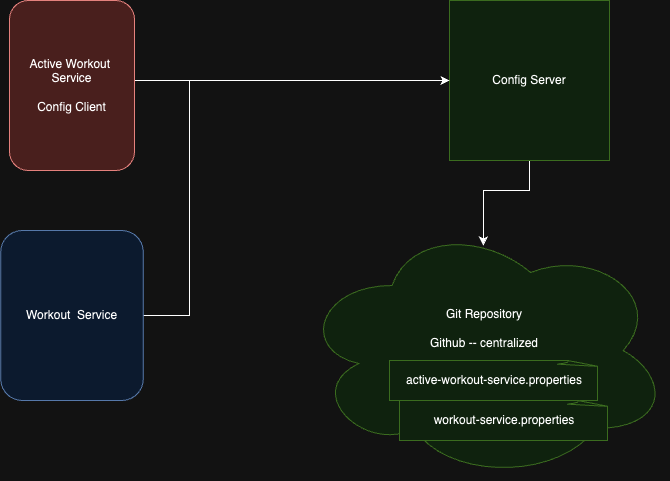

The diagram above was exported from draw.io. Its source (the exported page's mxGraphModel, read from the mxfile embedded in the PNG):
<mxGraphModel dx="1041" dy="662" grid="1" gridSize="10" guides="1" tooltips="1" connect="1" arrows="1" fold="1" page="1" pageScale="1" pageWidth="827" pageHeight="1169" math="0" shadow="0">
  <root>
    <mxCell id="0" />
    <mxCell id="1" parent="0" />
    <mxCell id="ot37GCkmKR_QWRdJIjv8-2" style="edgeStyle=orthogonalEdgeStyle;rounded=0;orthogonalLoop=1;jettySize=auto;html=1;" parent="1" source="4E_972_E7neeECiPpT1p-1" target="4E_972_E7neeECiPpT1p-4" edge="1">
      <mxGeometry relative="1" as="geometry">
        <Array as="points">
          <mxPoint x="240" y="220" />
          <mxPoint x="240" y="220" />
        </Array>
      </mxGeometry>
    </mxCell>
    <mxCell id="4E_972_E7neeECiPpT1p-1" value="Active Workout&amp;nbsp; Service&lt;br&gt;&lt;br&gt;Config Client" style="rounded=1;whiteSpace=wrap;html=1;fillColor=#f8cecc;strokeColor=#b85450;" parent="1" vertex="1">
      <mxGeometry x="90" y="140" width="125" height="170" as="geometry" />
    </mxCell>
    <mxCell id="4E_972_E7neeECiPpT1p-5" style="edgeStyle=orthogonalEdgeStyle;rounded=0;orthogonalLoop=1;jettySize=auto;html=1;entryX=0.497;entryY=0.096;entryDx=0;entryDy=0;entryPerimeter=0;" parent="1" source="4E_972_E7neeECiPpT1p-4" target="4E_972_E7neeECiPpT1p-6" edge="1">
      <mxGeometry relative="1" as="geometry">
        <mxPoint x="610" y="400" as="targetPoint" />
      </mxGeometry>
    </mxCell>
    <mxCell id="4E_972_E7neeECiPpT1p-6" value="Git Repository&lt;br&gt;&lt;br&gt;Github -- centralized&lt;br&gt;&lt;br&gt;&lt;br&gt;&lt;br&gt;" style="ellipse;shape=cloud;whiteSpace=wrap;html=1;fillColor=#d5e8d4;strokeColor=#82b366;" parent="1" vertex="1">
      <mxGeometry x="380" y="360" width="370" height="260" as="geometry" />
    </mxCell>
    <mxCell id="4E_972_E7neeECiPpT1p-4" value="Config Server" style="whiteSpace=wrap;html=1;aspect=fixed;fillColor=#d5e8d4;strokeColor=#82b366;" parent="1" vertex="1">
      <mxGeometry x="530" y="140" width="160" height="160" as="geometry" />
    </mxCell>
    <mxCell id="4E_972_E7neeECiPpT1p-2" value="active-workout-service.properties" style="whiteSpace=wrap;html=1;shape=mxgraph.basic.document;fillColor=#d5e8d4;strokeColor=#82b366;" parent="1" vertex="1">
      <mxGeometry x="470" y="500" width="210" height="40" as="geometry" />
    </mxCell>
    <mxCell id="4E_972_E7neeECiPpT1p-7" value="workout-service.properties" style="whiteSpace=wrap;html=1;shape=mxgraph.basic.document;fillColor=#d5e8d4;strokeColor=#82b366;" parent="1" vertex="1">
      <mxGeometry x="480" y="540" width="210" height="40" as="geometry" />
    </mxCell>
    <mxCell id="ot37GCkmKR_QWRdJIjv8-3" style="edgeStyle=orthogonalEdgeStyle;rounded=0;orthogonalLoop=1;jettySize=auto;html=1;entryX=0;entryY=0.5;entryDx=0;entryDy=0;" parent="1" source="ot37GCkmKR_QWRdJIjv8-1" target="4E_972_E7neeECiPpT1p-4" edge="1">
      <mxGeometry relative="1" as="geometry">
        <Array as="points">
          <mxPoint x="270" y="455" />
          <mxPoint x="270" y="220" />
        </Array>
      </mxGeometry>
    </mxCell>
    <mxCell id="ot37GCkmKR_QWRdJIjv8-1" value="Workout&amp;nbsp; Service" style="rounded=1;whiteSpace=wrap;html=1;fillColor=#dae8fc;strokeColor=#6c8ebf;" parent="1" vertex="1">
      <mxGeometry x="81.25" y="370" width="142.5" height="170" as="geometry" />
    </mxCell>
  </root>
</mxGraphModel>